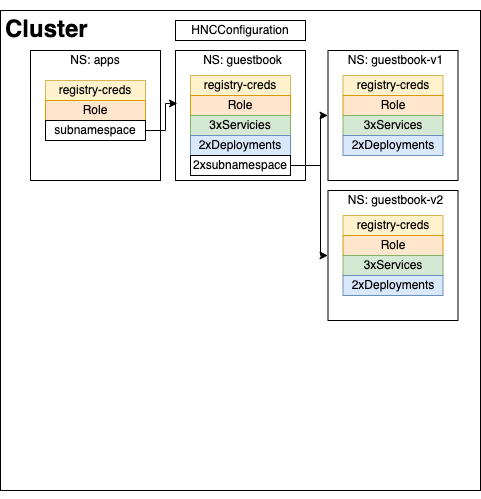

The diagram above was exported from draw.io. Its source (the exported page's mxGraphModel, read from the mxfile embedded in the PNG):
<mxGraphModel dx="946" dy="522" grid="1" gridSize="10" guides="1" tooltips="1" connect="1" arrows="1" fold="1" page="1" pageScale="1" pageWidth="850" pageHeight="1100" math="0" shadow="0">
  <root>
    <mxCell id="0" />
    <mxCell id="1" parent="0" />
    <mxCell id="2" value="" style="whiteSpace=wrap;html=1;aspect=fixed;" vertex="1" parent="1">
      <mxGeometry x="1270" y="50" width="480" height="480" as="geometry" />
    </mxCell>
    <mxCell id="3" value="&lt;h1&gt;Cluster&lt;/h1&gt;" style="text;html=1;strokeColor=none;fillColor=none;spacing=5;spacingTop=-20;whiteSpace=wrap;overflow=hidden;rounded=0;" vertex="1" parent="1">
      <mxGeometry x="1270" y="50" width="95" height="70" as="geometry" />
    </mxCell>
    <mxCell id="4" value="" style="whiteSpace=wrap;html=1;aspect=fixed;" vertex="1" parent="1">
      <mxGeometry x="1300" y="90" width="130" height="130" as="geometry" />
    </mxCell>
    <mxCell id="5" value="NS: apps" style="text;html=1;strokeColor=none;fillColor=none;align=center;verticalAlign=middle;whiteSpace=wrap;rounded=0;" vertex="1" parent="1">
      <mxGeometry x="1295" y="90" width="140" height="20" as="geometry" />
    </mxCell>
    <mxCell id="6" value="registry-creds" style="rounded=0;whiteSpace=wrap;html=1;fillColor=#fff2cc;strokeColor=#d6b656;" vertex="1" parent="1">
      <mxGeometry x="1315" y="120" width="100" height="20" as="geometry" />
    </mxCell>
    <mxCell id="7" value="Role" style="rounded=0;whiteSpace=wrap;html=1;fillColor=#ffe6cc;strokeColor=#d79b00;" vertex="1" parent="1">
      <mxGeometry x="1315" y="140" width="100" height="20" as="geometry" />
    </mxCell>
    <mxCell id="8" value="HNCConfiguration" style="rounded=0;whiteSpace=wrap;html=1;" vertex="1" parent="1">
      <mxGeometry x="1445" y="60" width="130" height="20" as="geometry" />
    </mxCell>
    <mxCell id="9" style="edgeStyle=orthogonalEdgeStyle;rounded=0;orthogonalLoop=1;jettySize=auto;html=1;exitX=0.5;exitY=1;exitDx=0;exitDy=0;" edge="1" source="2" target="2" parent="1">
      <mxGeometry relative="1" as="geometry" />
    </mxCell>
    <mxCell id="10" value="" style="whiteSpace=wrap;html=1;aspect=fixed;" vertex="1" parent="1">
      <mxGeometry x="1445" y="90" width="130" height="130" as="geometry" />
    </mxCell>
    <mxCell id="11" value="&lt;div&gt;NS: guestbook&lt;/div&gt;" style="text;html=1;strokeColor=none;fillColor=none;align=center;verticalAlign=middle;whiteSpace=wrap;rounded=0;" vertex="1" parent="1">
      <mxGeometry x="1445" y="90" width="135" height="20" as="geometry" />
    </mxCell>
    <mxCell id="12" value="registry-creds" style="rounded=0;whiteSpace=wrap;html=1;fillColor=#fff2cc;strokeColor=#d6b656;" vertex="1" parent="1">
      <mxGeometry x="1460" y="115" width="100" height="20" as="geometry" />
    </mxCell>
    <mxCell id="13" value="Role" style="rounded=0;whiteSpace=wrap;html=1;fillColor=#ffe6cc;strokeColor=#d79b00;" vertex="1" parent="1">
      <mxGeometry x="1460" y="135" width="100" height="20" as="geometry" />
    </mxCell>
    <mxCell id="14" value="3xServicies" style="rounded=0;whiteSpace=wrap;html=1;fillColor=#d5e8d4;strokeColor=#82b366;" vertex="1" parent="1">
      <mxGeometry x="1460" y="155" width="100" height="20" as="geometry" />
    </mxCell>
    <mxCell id="15" value="2xDeployments" style="rounded=0;whiteSpace=wrap;html=1;fillColor=#dae8fc;strokeColor=#6c8ebf;" vertex="1" parent="1">
      <mxGeometry x="1460" y="175" width="100" height="20" as="geometry" />
    </mxCell>
    <mxCell id="16" style="edgeStyle=orthogonalEdgeStyle;rounded=0;orthogonalLoop=1;jettySize=auto;html=1;exitX=1;exitY=0.5;exitDx=0;exitDy=0;entryX=0.015;entryY=0.408;entryDx=0;entryDy=0;entryPerimeter=0;" edge="1" source="17" target="10" parent="1">
      <mxGeometry relative="1" as="geometry" />
    </mxCell>
    <mxCell id="17" value="subnamespace" style="rounded=0;whiteSpace=wrap;html=1;" vertex="1" parent="1">
      <mxGeometry x="1315" y="160" width="100" height="20" as="geometry" />
    </mxCell>
    <mxCell id="18" value="" style="whiteSpace=wrap;html=1;aspect=fixed;" vertex="1" parent="1">
      <mxGeometry x="1597.5" y="90" width="130" height="130" as="geometry" />
    </mxCell>
    <mxCell id="19" value="NS: guestbook-v1" style="text;html=1;strokeColor=none;fillColor=none;align=center;verticalAlign=middle;whiteSpace=wrap;rounded=0;" vertex="1" parent="1">
      <mxGeometry x="1597.5" y="90" width="135" height="20" as="geometry" />
    </mxCell>
    <mxCell id="20" value="registry-creds" style="rounded=0;whiteSpace=wrap;html=1;fillColor=#fff2cc;strokeColor=#d6b656;" vertex="1" parent="1">
      <mxGeometry x="1612.5" y="115" width="100" height="20" as="geometry" />
    </mxCell>
    <mxCell id="21" value="Role" style="rounded=0;whiteSpace=wrap;html=1;fillColor=#ffe6cc;strokeColor=#d79b00;" vertex="1" parent="1">
      <mxGeometry x="1612.5" y="135" width="100" height="20" as="geometry" />
    </mxCell>
    <mxCell id="22" value="3xServices" style="rounded=0;whiteSpace=wrap;html=1;fillColor=#d5e8d4;strokeColor=#82b366;" vertex="1" parent="1">
      <mxGeometry x="1612.5" y="155" width="100" height="20" as="geometry" />
    </mxCell>
    <mxCell id="23" value="2xDeployments" style="rounded=0;whiteSpace=wrap;html=1;fillColor=#dae8fc;strokeColor=#6c8ebf;" vertex="1" parent="1">
      <mxGeometry x="1612.5" y="175" width="100" height="20" as="geometry" />
    </mxCell>
    <mxCell id="24" style="edgeStyle=orthogonalEdgeStyle;rounded=0;orthogonalLoop=1;jettySize=auto;html=1;exitX=1;exitY=0.5;exitDx=0;exitDy=0;entryX=0;entryY=0.5;entryDx=0;entryDy=0;" edge="1" source="26" target="18" parent="1">
      <mxGeometry relative="1" as="geometry">
        <Array as="points">
          <mxPoint x="1590" y="205" />
          <mxPoint x="1590" y="155" />
        </Array>
      </mxGeometry>
    </mxCell>
    <mxCell id="25" style="edgeStyle=orthogonalEdgeStyle;rounded=0;orthogonalLoop=1;jettySize=auto;html=1;exitX=1;exitY=0.5;exitDx=0;exitDy=0;entryX=0;entryY=0.5;entryDx=0;entryDy=0;" edge="1" source="26" target="27" parent="1">
      <mxGeometry relative="1" as="geometry">
        <Array as="points">
          <mxPoint x="1590" y="205" />
          <mxPoint x="1590" y="295" />
        </Array>
      </mxGeometry>
    </mxCell>
    <mxCell id="26" value="2xsubnamespace" style="rounded=0;whiteSpace=wrap;html=1;" vertex="1" parent="1">
      <mxGeometry x="1460" y="195" width="100" height="20" as="geometry" />
    </mxCell>
    <mxCell id="27" value="" style="whiteSpace=wrap;html=1;aspect=fixed;" vertex="1" parent="1">
      <mxGeometry x="1597.5" y="230" width="130" height="130" as="geometry" />
    </mxCell>
    <mxCell id="28" value="NS: guestbook-v2" style="text;html=1;strokeColor=none;fillColor=none;align=center;verticalAlign=middle;whiteSpace=wrap;rounded=0;" vertex="1" parent="1">
      <mxGeometry x="1597.5" y="230" width="135" height="20" as="geometry" />
    </mxCell>
    <mxCell id="29" value="registry-creds" style="rounded=0;whiteSpace=wrap;html=1;fillColor=#fff2cc;strokeColor=#d6b656;" vertex="1" parent="1">
      <mxGeometry x="1612.5" y="255" width="100" height="20" as="geometry" />
    </mxCell>
    <mxCell id="30" value="Role" style="rounded=0;whiteSpace=wrap;html=1;fillColor=#ffe6cc;strokeColor=#d79b00;" vertex="1" parent="1">
      <mxGeometry x="1612.5" y="275" width="100" height="20" as="geometry" />
    </mxCell>
    <mxCell id="31" value="3xServices" style="rounded=0;whiteSpace=wrap;html=1;fillColor=#d5e8d4;strokeColor=#82b366;" vertex="1" parent="1">
      <mxGeometry x="1612.5" y="295" width="100" height="20" as="geometry" />
    </mxCell>
    <mxCell id="32" value="2xDeployments" style="rounded=0;whiteSpace=wrap;html=1;fillColor=#dae8fc;strokeColor=#6c8ebf;" vertex="1" parent="1">
      <mxGeometry x="1612.5" y="315" width="100" height="20" as="geometry" />
    </mxCell>
  </root>
</mxGraphModel>